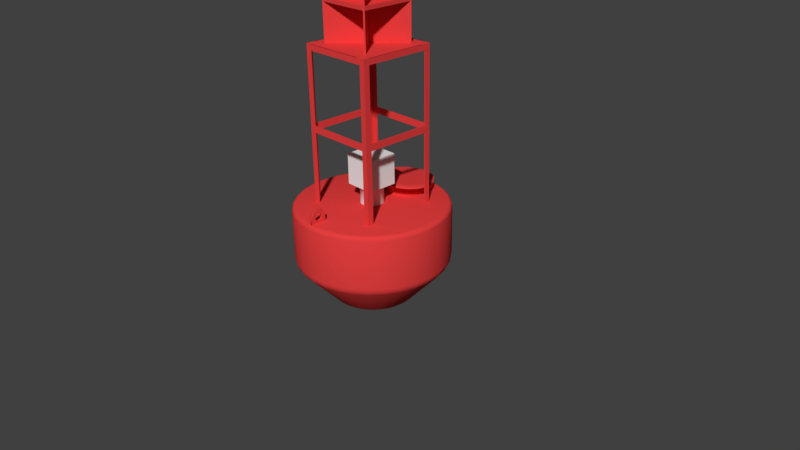 # Source: buoy.blend  (saved by Blender 2.77.0; exported with 4.5.12 LTS)
import bpy
from mathutils import Matrix  # noqa: F401  (used for matrix-valued properties, if any)

bpy.ops.wm.read_factory_settings(use_empty=True)
scene = bpy.context.scene
scene.name = 'Scene'

# ---- collections
col_collection_1 = bpy.data.collections.new('Collection 1'); scene.collection.children.link(col_collection_1)

# ---- materials (node trees are filled in below, after node groups)
mat_paint = bpy.data.materials.new('Paint')
mat_paint.alpha_threshold = 0.0
mat_paint.use_transparent_shadow = False
mat_paint.diffuse_color = (0.8, 0.05, 0.05, 1.0)
mat_paint.roughness = 0.5
mat_paint.specular_intensity = 0.3
mat_lamp = bpy.data.materials.new('Lamp')
mat_lamp.alpha_threshold = 0.0
mat_lamp.use_transparent_shadow = False
mat_lamp.diffuse_color = (0.3185, 0.0007989, 0.0, 1.0)
mat_lamp.roughness = 0.5
mat_lamp.specular_intensity = 0.7708
mat_plastic = bpy.data.materials.new('Plastic')
mat_plastic.alpha_threshold = 0.0
mat_plastic.use_transparent_shadow = False
mat_plastic.diffuse_color = (1.0, 1.0, 1.0, 1.0)
mat_plastic.roughness = 0.5
mat_plastic.specular_intensity = 0.3333
mat_metal = bpy.data.materials.new('Metal')
mat_metal.alpha_threshold = 0.0
mat_metal.use_transparent_shadow = False
mat_metal.preview_render_type = 'CUBE'
mat_metal.roughness = 0.5
mat_metal.specular_intensity = 0.6228

# ---- material node trees

# ---- world
world_world = bpy.data.worlds.new('World'); scene.world = world_world
world_world.color = (0.05088, 0.05088, 0.05088)
world_world.use_sun_shadow = False
world_world.sun_shadow_jitter_overblur = 0.0
world_world.cycles.sampling_method = 'MANUAL'

# ---- cameras
cam_camera = bpy.data.cameras.new('Camera')
cam_camera.clip_end = 100.0
cam_camera.lens = 35.0
cam_camera.sensor_width = 32.0
cam_camera.sensor_height = 18.0
cam_camera.ortho_scale = 7.314
cam_camera.dof.focus_distance = 0.0
cam_camera.dof.aperture_fstop = 128.0

# ---- meshes
me_circle = bpy.data.meshes.new('Circle')
me_circle.from_pydata([(-5.937e-08, 0.5, -0.125), (-0.3536, 0.3536, -0.125), (-0.5, 1.802e-07, -0.125), (-0.3536, -0.3536, -0.125), (1.035e-07, -0.5, -0.125), (0.3536, -0.3536, -0.125), (0.5, 6.253e-07, -0.125), (0.3536, 0.3536, -0.125), (0.0, 1.0, -0.125), (1.0, -1.0, -0.125), (1.0, 1.0, -0.125), (0.0, -1.0, -0.125), (-0.7073, 0.7073, -0.125), (-1.0, 3.009e-07, -0.125), (-0.7073, -0.7073, -0.125), (-5.937e-08, 0.5, 0.125), (-0.3536, 0.3536, 0.125), (-0.5, 1.802e-07, 0.125), (-0.3536, -0.3536, 0.125), (1.035e-07, -0.5, 0.125), (0.3536, -0.3536, 0.125), (0.5, 6.253e-07, 0.125), (0.3536, 0.3536, 0.125), (0.0, 1.0, 0.125), (1.0, -1.0, 0.125), (1.0, 1.0, 0.125), (0.0, -1.0, 0.125), (-0.7073, 0.7073, 0.125), (-1.0, 3.009e-07, 0.125), (-0.7073, -0.7073, 0.125)], [], [(1, 12, 8, 0), (1, 2, 13, 12), (2, 3, 14, 13), (3, 4, 11, 14), (8, 10, 9, 11, 4, 5, 6, 7, 0), (15, 23, 27, 16), (27, 28, 17, 16), (28, 29, 18, 17), (29, 26, 19, 18), (15, 22, 21, 20, 19, 26, 24, 25, 23), (1, 0, 15, 16), (2, 1, 16, 17), (3, 2, 17, 18), (4, 3, 18, 19), (5, 4, 19, 20), (6, 5, 20, 21), (7, 6, 21, 22), (0, 7, 22, 15), (10, 8, 23, 25), (11, 9, 24, 26), (9, 10, 25, 24), (8, 12, 27, 23), (12, 13, 28, 27), (13, 14, 29, 28), (14, 11, 26, 29)])
me_circle.polygons.foreach_set('use_smooth', [0, 0, 0, 0, 0, 0, 0, 0, 0, 0, 1, 1, 1, 1, 1, 1, 1, 1, 1, 1, 1, 1, 1, 1, 1])
me_circle.materials.append(mat_paint)
me_circle.use_remesh_preserve_volume = False
me_circle.use_remesh_preserve_attributes = False
me_circle.use_mirror_vertex_groups = False
me_circle.update()
me_cylinder_005 = bpy.data.meshes.new('Cylinder.005')
me_cylinder_005.from_pydata([(0.0, 1.0, -1.0), (0.0, 1.0, 1.0), (0.1951, 0.9808, 1.0), (0.1951, 0.9808, -1.0), (0.7846, -0.1561, -1.0), (0.8, 0.0, -1.0), (0.7846, 0.1561, -1.0), (0.7391, 0.3061, -1.0), (0.6652, 0.4445, -1.0), (0.5657, 0.5657, -1.0), (0.4445, 0.6652, -1.0), (0.3061, 0.7391, -1.0), (0.1561, 0.7846, -1.0), (0.0, 0.8, -1.0), (-0.1561, 0.7846, -1.0), (-0.3061, 0.7391, -1.0), (-0.4445, 0.6652, -1.0), (-0.5657, 0.5657, -1.0), (-0.6652, 0.4445, -1.0), (-0.7391, 0.3061, -1.0), (-0.7846, 0.1561, -1.0), (-0.8, 7.153e-07, -1.0), (-1.0, 1.073e-06, -1.0), (-0.9808, 0.1951, -1.0), (-0.9239, 0.3827, -1.0), (-0.8315, 0.5556, -1.0), (-0.7071, 0.7071, -1.0), (-0.5556, 0.8315, -1.0), (-0.3827, 0.9239, -1.0), (-0.1951, 0.9808, -1.0), (0.3827, 0.9239, -1.0), (0.5556, 0.8315, -1.0), (0.7071, 0.7071, -1.0), (0.8315, 0.5556, -1.0), (0.9239, 0.3827, -1.0), (-0.5657, -0.5657, -1.0), (-0.4445, -0.6652, -1.0), (-0.3061, -0.7391, -1.0), (-0.1561, -0.7846, -1.0), (-2.607e-07, -0.8, -1.0), (0.1561, -0.7846, -1.0), (0.3061, -0.7391, -1.0), (0.4445, -0.6652, -1.0), (0.5657, -0.5657, -1.0), (0.6652, -0.4445, -1.0), (0.7391, -0.3061, -1.0), (0.9808, 0.1951, -1.0), (1.0, 0.0, -1.0), (0.9808, -0.1951, -1.0), (0.9239, -0.3827, -1.0), (0.8315, -0.5556, -1.0), (0.7071, -0.7071, -1.0), (0.5556, -0.8315, -1.0), (0.3827, -0.9239, -1.0), (0.1951, -0.9808, -1.0), (-3.258e-07, -1.0, -1.0), (-0.1951, -0.9808, -1.0), (-0.3827, -0.9239, -1.0), (-0.5556, -0.8315, -1.0), (-0.7071, -0.7071, -1.0), (-0.8315, -0.5556, -1.0), (-0.9239, -0.3827, -1.0), (-0.9808, -0.1951, -1.0), (-0.7846, -0.1561, -1.0), (-0.7391, -0.3061, -1.0), (-0.6652, -0.4445, -1.0), (-0.1951, 0.9808, 1.0), (-0.3827, 0.9239, 1.0), (-0.5556, 0.8315, 1.0), (-0.7071, 0.7071, 1.0), (-0.8315, 0.5556, 1.0), (-0.9239, 0.3827, 1.0), (-0.9808, 0.1951, 1.0), (-1.0, 1.073e-06, 1.0), (-0.9808, -0.1951, 1.0), (-0.9239, -0.3827, 1.0), (-0.8315, -0.5556, 1.0), (-0.7071, -0.7071, 1.0), (-0.5556, -0.8315, 1.0), (-0.3827, -0.9239, 1.0), (-0.1951, -0.9808, 1.0), (-3.258e-07, -1.0, 1.0), (0.1951, -0.9808, 1.0), (0.3827, -0.9239, 1.0), (0.5556, -0.8315, 1.0), (0.7071, -0.7071, 1.0), (0.8315, -0.5556, 1.0), (0.9239, -0.3827, 1.0), (0.9808, -0.1951, 1.0), (1.0, 0.0, 1.0), (0.9808, 0.1951, 1.0), (0.9239, 0.3827, 1.0), (0.8315, 0.5556, 1.0), (0.7071, 0.7071, 1.0), (0.5556, 0.8315, 1.0), (0.3827, 0.9239, 1.0), (0.1561, 0.7846, -3.0), (0.0, 0.8, -3.0), (0.3061, 0.7391, -3.0), (-0.1561, 0.7846, -3.0), (0.4445, 0.6652, -3.0), (-0.3061, 0.7391, -3.0), (0.5657, 0.5657, -3.0), (-0.4445, 0.6652, -3.0), (0.6652, 0.4445, -3.0), (-0.5657, 0.5657, -3.0), (0.7391, 0.3061, -3.0), (-0.6652, 0.4445, -3.0), (0.7846, 0.1561, -3.0), (-0.7391, 0.3061, -3.0), (0.8, 0.0, -3.0), (-0.7846, 0.1561, -3.0), (0.7846, -0.1561, -3.0), (-0.8, 7.153e-07, -3.0), (0.7391, -0.3061, -3.0), (-0.7846, -0.1561, -3.0), (0.6652, -0.4445, -3.0), (-0.7391, -0.3061, -3.0), (0.5657, -0.5657, -3.0), (-0.6652, -0.4445, -3.0), (0.4445, -0.6652, -3.0), (-0.5657, -0.5657, -3.0), (0.3061, -0.7391, -3.0), (-0.4445, -0.6652, -3.0), (0.1561, -0.7846, -3.0), (-0.3061, -0.7391, -3.0), (-2.607e-07, -0.8, -3.0), (-0.1561, -0.7846, -3.0)], [], [(0, 1, 2, 3), (4, 5, 6, 7, 8, 9, 10, 11, 12, 13, 14, 15, 16, 17, 18, 19, 20, 21, 22, 23, 24, 25, 26, 27, 28, 29, 0, 3, 30, 31, 32, 33, 34), (35, 36, 37, 38, 39, 40, 41, 42, 43, 44, 45, 4, 34, 46, 47, 48, 49, 50, 51, 52, 53, 54, 55, 56, 57, 58, 59, 60, 61, 62, 22, 21, 63, 64, 65), (29, 66, 1, 0), (2, 1, 66, 67, 68, 69, 70, 71, 72, 73, 74, 75, 76, 77, 78, 79, 80, 81, 82, 83, 84, 85, 86, 87, 88, 89, 90, 91, 92, 93, 94, 95), (3, 2, 95, 30), (30, 95, 94, 31), (31, 94, 93, 32), (32, 93, 92, 33), (33, 92, 91, 34), (34, 91, 90, 46), (46, 90, 89, 47), (47, 89, 88, 48), (48, 88, 87, 49), (49, 87, 86, 50), (50, 86, 85, 51), (51, 85, 84, 52), (52, 84, 83, 53), (53, 83, 82, 54), (54, 82, 81, 55), (55, 81, 80, 56), (56, 80, 79, 57), (57, 79, 78, 58), (58, 78, 77, 59), (59, 77, 76, 60), (60, 76, 75, 61), (61, 75, 74, 62), (62, 74, 73, 22), (22, 73, 72, 23), (23, 72, 71, 24), (24, 71, 70, 25), (25, 70, 69, 26), (26, 69, 68, 27), (27, 68, 67, 28), (28, 67, 66, 29), (12, 96, 97, 13), (11, 98, 96, 12), (13, 97, 99, 14), (10, 100, 98, 11), (14, 99, 101, 15), (9, 102, 100, 10), (15, 101, 103, 16), (8, 104, 102, 9), (16, 103, 105, 17), (7, 106, 104, 8), (17, 105, 107, 18), (6, 108, 106, 7), (18, 107, 109, 19), (5, 110, 108, 6), (19, 109, 111, 20), (4, 112, 110, 5), (20, 111, 113, 21), (45, 114, 112, 4), (21, 113, 115, 63), (44, 116, 114, 45), (63, 115, 117, 64), (43, 118, 116, 44), (64, 117, 119, 65), (42, 120, 118, 43), (65, 119, 121, 35), (41, 122, 120, 42), (35, 121, 123, 36), (40, 124, 122, 41), (36, 123, 125, 37), (39, 126, 124, 40), (37, 125, 127, 38), (38, 127, 126, 39)])
me_cylinder_005.polygons.foreach_set('use_smooth', [1, 0, 0, 1, 0, 1, 1, 1, 1, 1, 1, 1, 1, 1, 1, 1, 1, 1, 1, 1, 1, 1, 1, 1, 1, 1, 1, 1, 1, 1, 1, 1, 1, 1, 1, 1, 1, 1, 1, 1, 1, 1, 1, 1, 1, 1, 1, 1, 1, 1, 1, 1, 1, 1, 1, 1, 1, 1, 1, 1, 1, 1, 1, 1, 1, 1, 1])
me_cylinder_005.materials.append(mat_paint)
me_cylinder_005.use_remesh_preserve_volume = False
me_cylinder_005.use_remesh_preserve_attributes = False
me_cylinder_005.use_mirror_vertex_groups = False
me_cylinder_005.update()
me_cone = bpy.data.meshes.new('Cone')
me_cone.from_pydata([(0.0, 1.0, -1.0), (0.0, 0.0, 2.173), (0.1951, 0.9808, -1.0), (0.3827, 0.9239, -1.0), (0.5556, 0.8315, -1.0), (0.7071, 0.7071, -1.0), (0.8315, 0.5556, -1.0), (0.9239, 0.3827, -1.0), (0.9808, 0.1951, -1.0), (1.0, 7.55e-08, -1.0), (0.9808, -0.1951, -1.0), (0.9239, -0.3827, -1.0), (0.8315, -0.5556, -1.0), (0.7071, -0.7071, -1.0), (0.5556, -0.8315, -1.0), (0.3827, -0.9239, -1.0), (0.1951, -0.9808, -1.0), (-3.258e-07, -1.0, -1.0), (-0.1951, -0.9808, -1.0), (-0.3827, -0.9239, -1.0), (-0.5556, -0.8315, -1.0), (-0.7071, -0.7071, -1.0), (-0.8315, -0.5556, -1.0), (-0.9239, -0.3827, -1.0), (-0.9808, -0.1951, -1.0), (-1.0, 9.656e-07, -1.0), (-0.9808, 0.1951, -1.0), (-0.9239, 0.3827, -1.0), (-0.8315, 0.5556, -1.0), (-0.7071, 0.7071, -1.0), (-0.5556, 0.8315, -1.0), (-0.3827, 0.9239, -1.0), (-0.1951, 0.9808, -1.0), (0.4502, 0.6738, 1.337), (0.3101, 0.7487, 1.337), (-3.411e-08, 0.8103, 1.337), (0.1581, 0.7948, 1.337), (-0.1581, 0.7948, 1.337), (-0.3101, 0.7487, 1.337), (-0.4502, 0.6738, 1.337), (-0.573, 0.573, 1.337), (-0.6738, 0.4502, 1.337), (-0.7487, 0.3101, 1.337), (-0.7948, 0.1581, 1.337), (-0.8103, 6.888e-07, 1.337), (-0.7948, -0.1581, 1.337), (-0.7487, -0.3101, 1.337), (-0.6738, -0.4502, 1.337), (-0.573, -0.573, 1.337), (-0.4502, -0.6738, 1.337), (-0.3101, -0.7487, 1.337), (-0.1581, -0.7948, 1.337), (-2.982e-07, -0.8103, 1.337), (0.1581, -0.7948, 1.337), (0.3101, -0.7487, 1.337), (0.4502, -0.6738, 1.337), (0.573, -0.573, 1.337), (0.6738, -0.4502, 1.337), (0.7487, -0.3101, 1.337), (0.7948, -0.1581, 1.337), (0.8103, -3.247e-08, 1.337), (0.7948, 0.1581, 1.337), (0.7487, 0.3101, 1.337), (0.6738, 0.4502, 1.337), (0.573, 0.573, 1.337)], [], [(35, 1, 36), (36, 1, 34), (34, 1, 33), (33, 1, 64), (64, 1, 63), (63, 1, 62), (62, 1, 61), (61, 1, 60), (60, 1, 59), (59, 1, 58), (58, 1, 57), (57, 1, 56), (56, 1, 55), (55, 1, 54), (54, 1, 53), (53, 1, 52), (52, 1, 51), (51, 1, 50), (50, 1, 49), (49, 1, 48), (48, 1, 47), (47, 1, 46), (46, 1, 45), (45, 1, 44), (44, 1, 43), (43, 1, 42), (42, 1, 41), (41, 1, 40), (40, 1, 39), (39, 1, 38), (38, 1, 37), (37, 1, 35), (0, 2, 3, 4, 5, 6, 7, 8, 9, 10, 11, 12, 13, 14, 15, 16, 17, 18, 19, 20, 21, 22, 23, 24, 25, 26, 27, 28, 29, 30, 31, 32), (32, 37, 35, 0), (31, 38, 37, 32), (30, 39, 38, 31), (29, 40, 39, 30), (28, 41, 40, 29), (27, 42, 41, 28), (26, 43, 42, 27), (25, 44, 43, 26), (24, 45, 44, 25), (23, 46, 45, 24), (22, 47, 46, 23), (21, 48, 47, 22), (20, 49, 48, 21), (19, 50, 49, 20), (18, 51, 50, 19), (17, 52, 51, 18), (16, 53, 52, 17), (15, 54, 53, 16), (14, 55, 54, 15), (13, 56, 55, 14), (12, 57, 56, 13), (11, 58, 57, 12), (10, 59, 58, 11), (9, 60, 59, 10), (8, 61, 60, 9), (7, 62, 61, 8), (6, 63, 62, 7), (5, 64, 63, 6), (4, 33, 64, 5), (3, 34, 33, 4), (2, 36, 34, 3), (0, 35, 36, 2)])
me_cone.polygons.foreach_set('use_smooth', [True] * 65)
me_cone.materials.append(mat_lamp)
me_cone.use_remesh_preserve_volume = False
me_cone.use_remesh_preserve_attributes = False
me_cone.use_mirror_vertex_groups = False
me_cone.update()
me_cylinder_004 = bpy.data.meshes.new('Cylinder.004')
me_cylinder_004.from_pydata([(0.0, 1.0, -1.0), (0.0, 1.0, 1.0), (0.1951, 0.9808, -1.0), (0.1951, 0.9808, 1.0), (0.3827, 0.9239, -1.0), (0.3827, 0.9239, 1.0), (0.5556, 0.8315, -1.0), (0.5556, 0.8315, 1.0), (0.7071, 0.7071, -1.0), (0.7071, 0.7071, 1.0), (0.8315, 0.5556, -1.0), (0.8315, 0.5556, 1.0), (0.9239, 0.3827, -1.0), (0.9239, 0.3827, 1.0), (0.9808, 0.1951, -1.0), (0.9808, 0.1951, 1.0), (1.0, 7.55e-08, -1.0), (1.0, 7.55e-08, 1.0), (0.9808, -0.1951, -1.0), (0.9808, -0.1951, 1.0), (0.9239, -0.3827, -1.0), (0.9239, -0.3827, 1.0), (0.8315, -0.5556, -1.0), (0.8315, -0.5556, 1.0), (0.7071, -0.7071, -1.0), (0.7071, -0.7071, 1.0), (0.5556, -0.8315, -1.0), (0.5556, -0.8315, 1.0), (0.3827, -0.9239, -1.0), (0.3827, -0.9239, 1.0), (0.1951, -0.9808, -1.0), (0.1951, -0.9808, 1.0), (-3.258e-07, -1.0, -1.0), (-3.258e-07, -1.0, 1.0), (-0.1951, -0.9808, -1.0), (-0.1951, -0.9808, 1.0), (-0.3827, -0.9239, -1.0), (-0.3827, -0.9239, 1.0), (-0.5556, -0.8315, -1.0), (-0.5556, -0.8315, 1.0), (-0.7071, -0.7071, -1.0), (-0.7071, -0.7071, 1.0), (-0.8315, -0.5556, -1.0), (-0.8315, -0.5556, 1.0), (-0.9239, -0.3827, -1.0), (-0.9239, -0.3827, 1.0), (-0.9808, -0.1951, -1.0), (-0.9808, -0.1951, 1.0), (-1.0, 9.656e-07, -1.0), (-1.0, 9.656e-07, 1.0), (-0.9808, 0.1951, -1.0), (-0.9808, 0.1951, 1.0), (-0.9239, 0.3827, -1.0), (-0.9239, 0.3827, 1.0), (-0.8315, 0.5556, -1.0), (-0.8315, 0.5556, 1.0), (-0.7071, 0.7071, -1.0), (-0.7071, 0.7071, 1.0), (-0.5556, 0.8315, -1.0), (-0.5556, 0.8315, 1.0), (-0.3827, 0.9239, -1.0), (-0.3827, 0.9239, 1.0), (-0.1951, 0.9808, -1.0), (-0.1951, 0.9808, 1.0)], [], [(0, 1, 3, 2), (2, 3, 5, 4), (4, 5, 7, 6), (6, 7, 9, 8), (8, 9, 11, 10), (10, 11, 13, 12), (12, 13, 15, 14), (14, 15, 17, 16), (16, 17, 19, 18), (18, 19, 21, 20), (20, 21, 23, 22), (22, 23, 25, 24), (24, 25, 27, 26), (26, 27, 29, 28), (28, 29, 31, 30), (30, 31, 33, 32), (32, 33, 35, 34), (34, 35, 37, 36), (36, 37, 39, 38), (38, 39, 41, 40), (40, 41, 43, 42), (42, 43, 45, 44), (44, 45, 47, 46), (46, 47, 49, 48), (48, 49, 51, 50), (50, 51, 53, 52), (52, 53, 55, 54), (54, 55, 57, 56), (56, 57, 59, 58), (58, 59, 61, 60), (60, 61, 63, 62), (62, 63, 1, 0)])
me_cylinder_004.polygons.foreach_set('use_smooth', [True] * 32)
me_cylinder_004.materials.append(mat_plastic)
me_cylinder_004.use_remesh_preserve_volume = False
me_cylinder_004.use_remesh_preserve_attributes = False
me_cylinder_004.use_mirror_vertex_groups = False
me_cylinder_004.update()
me_plane_006 = bpy.data.meshes.new('Plane.006')
me_plane_006.from_pydata([(-1.0, -1.0, 0.0), (1.0, -1.0, 0.0), (-1.0, 1.0, 0.0), (1.0, 1.0, 0.0)], [], [(0, 1, 3, 2)])
me_plane_006.materials.append(mat_paint)
me_plane_006.use_remesh_preserve_volume = False
me_plane_006.use_remesh_preserve_attributes = False
me_plane_006.use_mirror_vertex_groups = False
me_plane_006.update()
me_plane_002 = bpy.data.meshes.new('Plane.002')
me_plane_002.from_pydata([(0.5, -0.5, 0.75), (0.5, 0.5, 0.75), (0.5, 0.0, 0.75), (0.5, -0.5, -0.35), (0.5, 0.5, -0.35), (0.5, -0.3752, 0.75), (0.5, -0.5, -1.25), (0.5, 0.5, 0.675), (0.5, 0.375, 0.75), (0.5, -0.5, 0.675), (0.5, 0.5, -1.25), (0.5, 0.425, -0.325), (0.5, -0.425, -0.325), (0.5, 0.0, 0.675), (0.5, -0.425, -1.25), (0.5, -0.425, 0.675), (0.5, 0.425, 0.675), (0.5, 0.425, -1.25), (0.5, 0.425, -0.2375), (0.5, -0.425, -0.2375), (0.5, 0.5, -0.2125), (0.5, -0.5, -0.2125), (0.0001305, -1.898e-05, 0.75), (0.0001306, -1.9e-05, 1.75), (0.3537, -0.3537, 1.75), (0.0001306, -1.9e-05, 0.75), (0.3537, -0.3537, 0.75), (0.0001306, -1.9e-05, 1.25), (0.3537, -0.3537, 1.25), (0.3537, 0.3536, 1.75), (0.0001306, -1.916e-05, 1.75), (0.3537, 0.3536, 0.75), (0.0001306, -1.916e-05, 0.75), (0.3537, 0.3536, 1.25), (0.0001306, -1.916e-05, 1.25), (0.3537, -0.3537, 1.275), (0.3537, 0.3536, 1.275), (0.3537, -0.3537, 1.225), (0.3537, 0.3536, 1.225), (0.3537, 0.3536, 1.7), (0.3537, 0.3536, 1.75), (0.4159, 0.2778, 1.7), (0.4159, 0.2778, 1.75), (0.4621, 0.1914, 1.7), (0.4621, 0.1914, 1.75), (0.4905, 0.09756, 1.7), (0.4905, 0.09756, 1.75), (0.5001, -1.882e-05, 1.7), (0.5001, -1.882e-05, 1.75), (0.4905, -0.09759, 1.7), (0.4905, -0.09759, 1.75), (0.4621, -0.1914, 1.7), (0.4621, -0.1914, 1.75), (0.4159, -0.2779, 1.7), (0.4159, -0.2779, 1.75), (0.3537, -0.3537, 1.7), (0.3537, -0.3537, 1.75)], [(2, 1), (2, 0), (27, 34), (34, 28)], [(16, 18, 11, 17, 10, 4, 20, 7), (15, 13, 16, 7, 1, 8, 2, 5, 0, 9), (18, 19, 12, 11), (3, 6, 14, 12, 19, 15, 9, 21), (22, 0, 1), (23, 24, 28, 27), (29, 30, 34, 33), (27, 28, 26, 25), (33, 34, 32, 31), (33, 27, 28), (36, 35, 37, 38), (39, 40, 42, 41), (41, 42, 44, 43), (43, 44, 46, 45), (45, 46, 48, 47), (47, 48, 50, 49), (49, 50, 52, 51), (51, 52, 54, 53), (53, 54, 56, 55)])
me_plane_002.polygons.foreach_set('use_smooth', [0, 0, 0, 0, 0, 0, 0, 0, 0, 0, 0, 1, 1, 1, 1, 1, 1, 1, 1])
me_plane_002.materials.append(mat_paint)
me_plane_002.use_remesh_preserve_volume = False
me_plane_002.use_remesh_preserve_attributes = False
me_plane_002.use_mirror_vertex_groups = False
me_plane_002.update()
me_cylinder_001 = bpy.data.meshes.new('Cylinder.001')
me_cylinder_001.from_pydata([(0.02926, 0.1471, -0.7591), (0.02926, 0.1471, -1.0), (4.552e-08, 0.15, -1.0), (4.552e-08, 0.15, -0.7591), (0.0574, 0.1386, -0.7591), (0.0574, 0.1386, -1.0), (0.08334, 0.1247, -1.0), (0.1061, 0.1061, -1.0), (0.1247, 0.08334, -1.0), (0.1386, 0.0574, -1.0), (0.1471, 0.02926, -1.0), (0.15, 2.821e-07, -1.0), (0.1471, -0.02926, -1.0), (0.1386, -0.0574, -1.0), (0.1247, -0.08334, -1.0), (0.1061, -0.1061, -1.0), (0.08334, -0.1247, -1.0), (0.0574, -0.1386, -1.0), (0.02926, -0.1471, -1.0), (-3.358e-09, -0.15, -1.0), (-0.02926, -0.1471, -1.0), (-0.0574, -0.1386, -1.0), (-0.08334, -0.1247, -1.0), (-0.1061, -0.1061, -1.0), (-0.1247, -0.08334, -1.0), (-0.1386, -0.0574, -1.0), (-0.1471, -0.02926, -1.0), (-0.15, 4.156e-07, -1.0), (-0.1471, 0.02926, -1.0), (-0.1386, 0.0574, -1.0), (-0.1247, 0.08334, -1.0), (-0.1061, 0.1061, -1.0), (-0.08334, 0.1247, -1.0), (-0.0574, 0.1386, -1.0), (-0.02926, 0.1471, -1.0), (-0.02926, 0.1471, -0.7591), (0.08334, 0.1247, -0.7591), (0.1061, 0.1061, -0.7591), (0.1247, 0.08334, -0.7591), (0.1386, 0.0574, -0.7591), (0.1471, 0.02926, -0.7591), (0.15, 2.821e-07, -0.7591), (0.1471, -0.02926, -0.7591), (0.1386, -0.0574, -0.7591), (0.1247, -0.08334, -0.7591), (0.1061, -0.1061, -0.7591), (0.08334, -0.1247, -0.7591), (0.0574, -0.1386, -0.7591), (0.02926, -0.1471, -0.7591), (-3.358e-09, -0.15, -0.7591), (-0.02926, -0.1471, -0.7591), (-0.0574, -0.1386, -0.7591), (-0.08334, -0.1247, -0.7591), (-0.1061, -0.1061, -0.7591), (-0.1247, -0.08334, -0.7591), (-0.1386, -0.0574, -0.7591), (-0.1471, -0.02926, -0.7591), (-0.15, 4.156e-07, -0.7591), (-0.1471, 0.02926, -0.7591), (-0.1386, 0.0574, -0.7591), (-0.1247, 0.08334, -0.7591), (-0.1061, 0.1061, -0.7591), (-0.08334, 0.1247, -0.7591), (-0.0574, 0.1386, -0.7591), (-0.2, -0.2, -0.3591), (-0.2, 0.2, -0.3591), (-0.2, 0.2, -0.7591), (-0.2, -0.2, -0.7591), (0.2, -0.2, -0.3591), (0.2, -0.2, -0.7591), (0.2, 0.2, -0.3591), (0.2, 0.2, -0.7591)], [], [(0, 1, 2, 3), (4, 5, 1, 0), (3, 2, 34, 35), (36, 6, 5, 4), (37, 7, 6, 36), (38, 8, 7, 37), (39, 9, 8, 38), (40, 10, 9, 39), (41, 11, 10, 40), (42, 12, 11, 41), (43, 13, 12, 42), (44, 14, 13, 43), (45, 15, 14, 44), (46, 16, 15, 45), (47, 17, 16, 46), (48, 18, 17, 47), (49, 19, 18, 48), (50, 20, 19, 49), (51, 21, 20, 50), (52, 22, 21, 51), (53, 23, 22, 52), (54, 24, 23, 53), (55, 25, 24, 54), (56, 26, 25, 55), (57, 27, 26, 56), (58, 28, 27, 57), (59, 29, 28, 58), (60, 30, 29, 59), (61, 31, 30, 60), (62, 32, 31, 61), (63, 33, 32, 62), (35, 34, 33, 63), (64, 65, 66, 67), (68, 64, 67, 69), (68, 70, 65, 64), (65, 70, 71, 66), (42, 41, 40, 39, 38, 37, 36, 4, 0, 3, 35, 63, 62, 61, 60, 59, 58, 57, 66, 71), (53, 52, 51, 50, 49, 48, 47, 46, 45, 44, 43, 42, 71, 69, 67, 66, 57, 56, 55, 54), (70, 68, 69, 71)])
me_cylinder_001.polygons.foreach_set('use_smooth', [1, 1, 1, 1, 1, 1, 1, 1, 1, 1, 1, 1, 1, 1, 1, 1, 1, 1, 1, 1, 1, 1, 1, 1, 1, 1, 1, 1, 1, 1, 1, 1, 0, 0, 0, 0, 0, 0, 0])
me_cylinder_001.materials.append(mat_metal)
me_cylinder_001.use_remesh_preserve_volume = False
me_cylinder_001.use_remesh_preserve_attributes = False
me_cylinder_001.use_mirror_vertex_groups = False
me_cylinder_001.update()
me_cylinder = bpy.data.meshes.new('Cylinder')
me_cylinder.from_pydata([(5.937e-08, 0.5, -0.5426), (0.0, 1.0, 0.75), (0.09755, 0.4904, -0.5426), (0.1951, 0.9808, 0.75), (0.1913, 0.4619, -0.5426), (0.3827, 0.9239, 0.75), (0.2778, 0.4157, -0.5426), (0.5556, 0.8315, 0.75), (0.3536, 0.3536, -0.5426), (0.7071, 0.7071, 0.75), (0.4157, 0.2778, -0.5426), (0.8315, 0.5556, 0.75), (0.4619, 0.1913, -0.5426), (0.9239, 0.3827, 0.75), (0.4904, 0.09755, -0.5426), (0.9808, 0.1951, 0.75), (0.5, 1.802e-07, -0.5426), (1.0, 7.55e-08, 0.75), (0.4904, -0.09754, -0.5426), (0.9808, -0.1951, 0.75), (0.4619, -0.1913, -0.5426), (0.9239, -0.3827, 0.75), (0.4157, -0.2778, -0.5426), (0.8315, -0.5556, 0.75), (0.3536, -0.3536, -0.5426), (0.7071, -0.7071, 0.75), (0.2778, -0.4157, -0.5426), (0.5556, -0.8315, 0.75), (0.1913, -0.4619, -0.5426), (0.3827, -0.9239, 0.75), (0.09755, -0.4904, -0.5426), (0.1951, -0.9808, 0.75), (-1.035e-07, -0.5, -0.5426), (-3.258e-07, -1.0, 0.75), (-0.09755, -0.4904, -0.5426), (-0.1951, -0.9808, 0.75), (-0.1913, -0.4619, -0.5426), (-0.3827, -0.9239, 0.75), (-0.2778, -0.4157, -0.5426), (-0.5556, -0.8315, 0.75), (-0.3536, -0.3536, -0.5426), (-0.7071, -0.7071, 0.75), (-0.4157, -0.2778, -0.5426), (-0.8315, -0.5556, 0.75), (-0.4619, -0.1913, -0.5426), (-0.9239, -0.3827, 0.75), (-0.4904, -0.09754, -0.5426), (-0.9808, -0.1951, 0.75), (-0.5, 6.253e-07, -0.5426), (-1.0, 9.656e-07, 0.75), (-0.4904, 0.09755, -0.5426), (-0.9808, 0.1951, 0.75), (-0.4619, 0.1913, -0.5426), (-0.9239, 0.3827, 0.75), (-0.4157, 0.2778, -0.5426), (-0.8315, 0.5556, 0.75), (-0.3536, 0.3536, -0.5426), (-0.7071, 0.7071, 0.75), (-0.2778, 0.4157, -0.5426), (-0.5556, 0.8315, 0.75), (-0.1913, 0.4619, -0.5426), (-0.3827, 0.9239, 0.75), (-0.09754, 0.4904, -0.5426), (-0.1951, 0.9808, 0.75), (0.0, 1.0, 0.0), (0.1951, 0.9808, 0.0), (0.3827, 0.9239, 0.0), (0.5556, 0.8315, 0.0), (0.7071, 0.7071, 0.0), (0.8315, 0.5556, 0.0), (0.9239, 0.3827, 0.0), (0.9808, 0.1951, 0.0), (1.0, 7.55e-08, 0.0), (0.9808, -0.1951, 0.0), (0.9239, -0.3827, 0.0), (0.8315, -0.5556, 0.0), (0.7071, -0.7071, 0.0), (0.5556, -0.8315, 0.0), (0.3827, -0.9239, 0.0), (0.1951, -0.9808, 0.0), (-3.258e-07, -1.0, 0.0), (-0.1951, -0.9808, 0.0), (-0.3827, -0.9239, 0.0), (-0.5556, -0.8315, 0.0), (-0.7071, -0.7071, 0.0), (-0.8315, -0.5556, 0.0), (-0.9239, -0.3827, 0.0), (-0.9808, -0.1951, 0.0), (-1.0, 9.656e-07, 0.0), (-0.9808, 0.1951, 0.0), (-0.9239, 0.3827, 0.0), (-0.8315, 0.5556, 0.0), (-0.7071, 0.7071, 0.0), (-0.5556, 0.8315, 0.0), (-0.3827, 0.9239, 0.0), (-0.1951, 0.9808, 0.0)], [], [(64, 1, 3, 65), (65, 3, 5, 66), (66, 5, 7, 67), (67, 7, 9, 68), (68, 9, 11, 69), (69, 11, 13, 70), (70, 13, 15, 71), (71, 15, 17, 72), (72, 17, 19, 73), (73, 19, 21, 74), (74, 21, 23, 75), (75, 23, 25, 76), (76, 25, 27, 77), (77, 27, 29, 78), (78, 29, 31, 79), (79, 31, 33, 80), (80, 33, 35, 81), (81, 35, 37, 82), (82, 37, 39, 83), (83, 39, 41, 84), (84, 41, 43, 85), (85, 43, 45, 86), (86, 45, 47, 87), (87, 47, 49, 88), (88, 49, 51, 89), (89, 51, 53, 90), (90, 53, 55, 91), (91, 55, 57, 92), (92, 57, 59, 93), (93, 59, 61, 94), (3, 1, 63, 61, 59, 57, 55, 53, 51, 49, 47, 45, 43, 41, 39, 37, 35, 33, 31, 29, 27, 25, 23, 21, 19, 17, 15, 13, 11, 9, 7, 5), (94, 61, 63, 95), (95, 63, 1, 64), (0, 2, 4, 6, 8, 10, 12, 14, 16, 18, 20, 22, 24, 26, 28, 30, 32, 34, 36, 38, 40, 42, 44, 46, 48, 50, 52, 54, 56, 58, 60, 62), (62, 95, 64, 0), (60, 94, 95, 62), (58, 93, 94, 60), (56, 92, 93, 58), (54, 91, 92, 56), (52, 90, 91, 54), (50, 89, 90, 52), (48, 88, 89, 50), (46, 87, 88, 48), (44, 86, 87, 46), (42, 85, 86, 44), (40, 84, 85, 42), (38, 83, 84, 40), (36, 82, 83, 38), (34, 81, 82, 36), (32, 80, 81, 34), (30, 79, 80, 32), (28, 78, 79, 30), (26, 77, 78, 28), (24, 76, 77, 26), (22, 75, 76, 24), (20, 74, 75, 22), (18, 73, 74, 20), (16, 72, 73, 18), (14, 71, 72, 16), (12, 70, 71, 14), (10, 69, 70, 12), (8, 68, 69, 10), (6, 67, 68, 8), (4, 66, 67, 6), (2, 65, 66, 4), (0, 64, 65, 2)])
me_cylinder.polygons.foreach_set('use_smooth', [True] * 66)
me_cylinder.materials.append(mat_paint)
me_cylinder.use_remesh_preserve_volume = False
me_cylinder.use_remesh_preserve_attributes = False
me_cylinder.use_mirror_vertex_groups = False
me_cylinder.update()

# ---- objects
ob_circle = bpy.data.objects.new('Circle', me_circle)
ob_hatch = bpy.data.objects.new('Hatch', me_cylinder_005)
ob_lamp = bpy.data.objects.new('Lamp', me_cone)
ob_lamp_base = bpy.data.objects.new('Lamp Base', me_cylinder_004)
ob_lampbase = bpy.data.objects.new('LampBase', me_plane_006)
ob_empty = bpy.data.objects.new('Empty', None)
ob_supports = bpy.data.objects.new('Supports', me_plane_002)
ob_bell = bpy.data.objects.new('Bell', me_cylinder_001)
ob_base = bpy.data.objects.new('Base', me_cylinder)
ob_camera = bpy.data.objects.new('Camera', cam_camera)

# ---- transforms, parenting, visibility, modifiers, constraints
ob_circle.location = (-3.334e-07, -0.8601, 0.8302)
ob_circle.rotation_euler = (-0.0, 1.571, 0.0)
ob_circle.scale = (0.1, 0.1, 0.1)
ob_circle.lineart.crease_threshold = 0.0
ob_hatch.location = (0.0, 0.6, 0.8639)
ob_hatch.rotation_euler = (-0.08727, -0.0, 0.0)
ob_hatch.scale = (0.344, 0.344, 0.04815)
ob_hatch.lineart.crease_threshold = 0.0
ob_lamp.location = (0.0, 0.0, 3.952)
ob_lamp.scale = (0.1, 0.1, 0.1)
ob_lamp.lineart.crease_threshold = 0.0
ob_lamp_base.location = (0.0, 0.0, 3.802)
ob_lamp_base.scale = (0.1, 0.1, 0.05)
ob_lamp_base.lineart.crease_threshold = 0.0
ob_lampbase.location = (0.0, 0.0, 3.754)
ob_lampbase.scale = (0.15, 0.15, 0.15)
ob_lampbase.lineart.crease_threshold = 0.0
_m = ob_lampbase.modifiers.new('Solidify', 'SOLIDIFY')
_m.thickness = 0.025
_m.nonmanifold_thickness_mode = 'FIXED'
_m.nonmanifold_merge_threshold = 0.0003
ob_empty.location = (0.0, 0.0, 2.0)
ob_empty.rotation_euler = (0.0, -0.0, 1.571)
ob_empty.empty_image_offset = (0.0, 0.0)
ob_empty.hide_viewport = True
ob_empty.lineart.crease_threshold = 0.0
ob_supports.location = (0.0, 0.0, 2.0)
ob_supports.scale = (1.0, 0.9997, 1.0)
ob_supports.lineart.crease_threshold = 0.0
_m = ob_supports.modifiers.new('Solidify', 'SOLIDIFY')
_m.nonmanifold_thickness_mode = 'FIXED'
_m.nonmanifold_merge_threshold = 0.0003
_m = ob_supports.modifiers.new('Array', 'ARRAY')
_m.count = 4
_m.constant_offset_displace = (0.0, 0.0, 0.0)
_m.use_relative_offset = False
_m.use_object_offset = True
_m.offset_object = ob_empty
ob_bell.location = (0.0, 0.0, 1.75)
ob_bell.lineart.crease_threshold = 0.0
ob_base.location = (0.0, 0.0, 0.0)
ob_base.lineart.crease_threshold = 0.0
_m = ob_base.modifiers.new('Bevel', 'BEVEL')
_m.width = 0.054
_m.width_pct = 0.054
_m.segments = 3
_m.spread = 0.0
ob_camera.location = (7.481, -6.508, 5.344)
ob_camera.rotation_euler = (1.109, 0.01082, 0.8149)
ob_camera.lock_rotations_4d = False
ob_camera.empty_display_type = 'ARROWS'
ob_camera.color = (0.0, 0.0, 0.0, 0.0)
ob_camera.display_type = 'WIRE'
ob_camera.lineart.crease_threshold = 0.0

# ---- collection membership
col_collection_1.objects.link(ob_circle)
col_collection_1.objects.link(ob_hatch)
col_collection_1.objects.link(ob_lamp)
col_collection_1.objects.link(ob_lamp_base)
col_collection_1.objects.link(ob_lampbase)
col_collection_1.objects.link(ob_empty)
col_collection_1.objects.link(ob_supports)
col_collection_1.objects.link(ob_bell)
col_collection_1.objects.link(ob_base)
col_collection_1.objects.link(ob_camera)

# ---- scene / render settings (as saved in the file)
scene.camera = ob_camera
scene.frame_start = 1; scene.frame_end = 250; scene.frame_set(1)
scene.render.engine = 'BLENDER_EEVEE_NEXT'
scene.render.resolution_percentage = 50
scene.render.dither_intensity = 0.0
scene.cycles.use_denoising = False
scene.cycles.samples = 128
scene.cycles.sampling_pattern = 'TABULATED_SOBOL'
scene.cycles.light_sampling_threshold = 0.0
scene.cycles.use_adaptive_sampling = False
scene.cycles.use_light_tree = False
scene.cycles.blur_glossy = 0.0
scene.cycles.sample_clamp_indirect = 0.0
scene.view_settings.view_transform = 'Standard'
bpy.context.view_layer.update()

# ---- added for rendering (the .blend has no usable light): sun
light_auto_sun = bpy.data.lights.new('AutoSun', 'SUN')
light_auto_sun.energy = 3.0
light_auto_sun.angle = 0.0523599
ob_auto_sun = bpy.data.objects.new('AutoSun', light_auto_sun)
scene.collection.objects.link(ob_auto_sun)
ob_auto_sun.rotation_euler = (0.872665, 0.174533, 0.523599)
bpy.context.view_layer.update()
